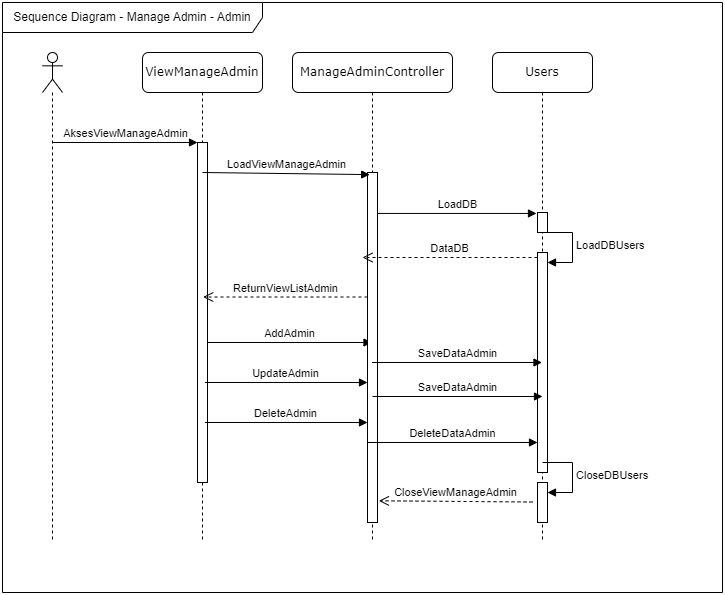

The diagram above was exported from draw.io. Its source (the exported page's mxGraphModel, read from the mxfile embedded in the PNG):
<mxGraphModel dx="1050" dy="618" grid="1" gridSize="10" guides="1" tooltips="1" connect="1" arrows="1" fold="1" page="1" pageScale="1" pageWidth="827" pageHeight="1169" math="0" shadow="0">
  <root>
    <mxCell id="0" />
    <mxCell id="1" parent="0" />
    <mxCell id="Q-sc7sUk3y9pyXno0Lto-1" value="Sequence Diagram - Manage Admin - Admin" style="shape=umlFrame;whiteSpace=wrap;html=1;pointerEvents=0;width=260;height=30;" parent="1" vertex="1">
      <mxGeometry x="80" y="190" width="720" height="590" as="geometry" />
    </mxCell>
    <mxCell id="Q-sc7sUk3y9pyXno0Lto-2" value="" style="shape=umlLifeline;perimeter=lifelinePerimeter;whiteSpace=wrap;html=1;container=1;dropTarget=0;collapsible=0;recursiveResize=0;outlineConnect=0;portConstraint=eastwest;newEdgeStyle={&quot;curved&quot;:0,&quot;rounded&quot;:0};participant=umlActor;" parent="1" vertex="1">
      <mxGeometry x="120" y="240" width="20" height="490" as="geometry" />
    </mxCell>
    <mxCell id="Q-sc7sUk3y9pyXno0Lto-3" value="ViewManageAdmin" style="shape=umlLifeline;perimeter=lifelinePerimeter;whiteSpace=wrap;html=1;container=1;collapsible=0;recursiveResize=0;outlineConnect=0;rounded=1;shadow=0;comic=0;labelBackgroundColor=none;strokeWidth=1;fontFamily=Verdana;fontSize=12;align=center;" parent="1" vertex="1">
      <mxGeometry x="220" y="240" width="120" height="490" as="geometry" />
    </mxCell>
    <mxCell id="Q-sc7sUk3y9pyXno0Lto-4" value="" style="html=1;points=[];perimeter=orthogonalPerimeter;rounded=0;shadow=0;comic=0;labelBackgroundColor=none;strokeWidth=1;fontFamily=Verdana;fontSize=12;align=center;" parent="Q-sc7sUk3y9pyXno0Lto-3" vertex="1">
      <mxGeometry x="55" y="90" width="10" height="340" as="geometry" />
    </mxCell>
    <mxCell id="Q-sc7sUk3y9pyXno0Lto-16" value="AddAdmin" style="html=1;verticalAlign=bottom;endArrow=block;curved=0;rounded=0;" parent="Q-sc7sUk3y9pyXno0Lto-3" target="Q-sc7sUk3y9pyXno0Lto-6" edge="1">
      <mxGeometry width="80" relative="1" as="geometry">
        <mxPoint x="65" y="290" as="sourcePoint" />
        <mxPoint x="145" y="290" as="targetPoint" />
      </mxGeometry>
    </mxCell>
    <mxCell id="Q-sc7sUk3y9pyXno0Lto-5" value="AksesViewManageAdmin" style="html=1;verticalAlign=bottom;endArrow=block;curved=0;rounded=0;" parent="1" source="Q-sc7sUk3y9pyXno0Lto-2" edge="1">
      <mxGeometry width="80" relative="1" as="geometry">
        <mxPoint x="160" y="330" as="sourcePoint" />
        <mxPoint x="275" y="330" as="targetPoint" />
      </mxGeometry>
    </mxCell>
    <mxCell id="Q-sc7sUk3y9pyXno0Lto-6" value="ManageAdminController" style="shape=umlLifeline;perimeter=lifelinePerimeter;whiteSpace=wrap;html=1;container=1;collapsible=0;recursiveResize=0;outlineConnect=0;rounded=1;shadow=0;comic=0;labelBackgroundColor=none;strokeWidth=1;fontFamily=Verdana;fontSize=12;align=center;" parent="1" vertex="1">
      <mxGeometry x="370" y="240" width="160" height="490" as="geometry" />
    </mxCell>
    <mxCell id="Q-sc7sUk3y9pyXno0Lto-7" value="" style="html=1;points=[];perimeter=orthogonalPerimeter;rounded=0;shadow=0;comic=0;labelBackgroundColor=none;strokeWidth=1;fontFamily=Verdana;fontSize=12;align=center;" parent="Q-sc7sUk3y9pyXno0Lto-6" vertex="1">
      <mxGeometry x="75" y="120" width="10" height="350" as="geometry" />
    </mxCell>
    <mxCell id="Q-sc7sUk3y9pyXno0Lto-8" value="LoadViewManageAdmin" style="html=1;verticalAlign=bottom;endArrow=block;curved=0;rounded=0;entryX=0.22;entryY=0.006;entryDx=0;entryDy=0;entryPerimeter=0;" parent="Q-sc7sUk3y9pyXno0Lto-6" target="Q-sc7sUk3y9pyXno0Lto-7" edge="1">
      <mxGeometry x="0.0048" width="80" relative="1" as="geometry">
        <mxPoint x="-90" y="120" as="sourcePoint" />
        <mxPoint x="45.000000000000114" y="120" as="targetPoint" />
        <mxPoint as="offset" />
      </mxGeometry>
    </mxCell>
    <mxCell id="Q-sc7sUk3y9pyXno0Lto-15" value="ReturnViewListAdmin" style="html=1;verticalAlign=bottom;endArrow=open;dashed=1;endSize=8;curved=0;rounded=0;entryX=1.02;entryY=0.584;entryDx=0;entryDy=0;entryPerimeter=0;" parent="Q-sc7sUk3y9pyXno0Lto-6" edge="1">
      <mxGeometry relative="1" as="geometry">
        <mxPoint x="75" y="244.5000000000001" as="sourcePoint" />
        <mxPoint x="-89.29999999999995" y="244.5000000000001" as="targetPoint" />
      </mxGeometry>
    </mxCell>
    <mxCell id="Q-sc7sUk3y9pyXno0Lto-18" value="UpdateAdmin" style="html=1;verticalAlign=bottom;endArrow=block;curved=0;rounded=0;entryX=0.26;entryY=0.892;entryDx=0;entryDy=0;entryPerimeter=0;" parent="Q-sc7sUk3y9pyXno0Lto-6" edge="1">
      <mxGeometry width="80" relative="1" as="geometry">
        <mxPoint x="-87.60000000000002" y="329.9999999999999" as="sourcePoint" />
        <mxPoint x="74.99999999999989" y="329.9999999999999" as="targetPoint" />
      </mxGeometry>
    </mxCell>
    <mxCell id="Q-sc7sUk3y9pyXno0Lto-24" value="DeleteAdmin" style="html=1;verticalAlign=bottom;endArrow=block;curved=0;rounded=0;entryX=0.26;entryY=0.892;entryDx=0;entryDy=0;entryPerimeter=0;" parent="Q-sc7sUk3y9pyXno0Lto-6" edge="1">
      <mxGeometry width="80" relative="1" as="geometry">
        <mxPoint x="-87.60000000000002" y="369.9999999999999" as="sourcePoint" />
        <mxPoint x="74.99999999999989" y="369.9999999999999" as="targetPoint" />
      </mxGeometry>
    </mxCell>
    <mxCell id="Q-sc7sUk3y9pyXno0Lto-9" value="Users" style="shape=umlLifeline;perimeter=lifelinePerimeter;whiteSpace=wrap;html=1;container=1;collapsible=0;recursiveResize=0;outlineConnect=0;rounded=1;shadow=0;comic=0;labelBackgroundColor=none;strokeWidth=1;fontFamily=Verdana;fontSize=12;align=center;" parent="1" vertex="1">
      <mxGeometry x="570" y="240" width="100" height="490" as="geometry" />
    </mxCell>
    <mxCell id="Q-sc7sUk3y9pyXno0Lto-10" value="" style="html=1;points=[];perimeter=orthogonalPerimeter;rounded=0;shadow=0;comic=0;labelBackgroundColor=none;strokeWidth=1;fontFamily=Verdana;fontSize=12;align=center;" parent="Q-sc7sUk3y9pyXno0Lto-9" vertex="1">
      <mxGeometry x="45" y="160" width="10" height="20" as="geometry" />
    </mxCell>
    <mxCell id="Q-sc7sUk3y9pyXno0Lto-11" value="" style="html=1;points=[[0,0,0,0,5],[0,1,0,0,-5],[1,0,0,0,5],[1,1,0,0,-5]];perimeter=orthogonalPerimeter;outlineConnect=0;targetShapes=umlLifeline;portConstraint=eastwest;newEdgeStyle={&quot;curved&quot;:0,&quot;rounded&quot;:0};" parent="Q-sc7sUk3y9pyXno0Lto-9" vertex="1">
      <mxGeometry x="45" y="200" width="10" height="220" as="geometry" />
    </mxCell>
    <mxCell id="Q-sc7sUk3y9pyXno0Lto-12" value="LoadDBUsers" style="html=1;align=left;spacingLeft=2;endArrow=block;rounded=0;edgeStyle=orthogonalEdgeStyle;curved=0;rounded=0;" parent="Q-sc7sUk3y9pyXno0Lto-9" target="Q-sc7sUk3y9pyXno0Lto-11" edge="1">
      <mxGeometry relative="1" as="geometry">
        <mxPoint x="50" y="180" as="sourcePoint" />
        <Array as="points">
          <mxPoint x="80" y="210" />
        </Array>
      </mxGeometry>
    </mxCell>
    <mxCell id="Q-sc7sUk3y9pyXno0Lto-25" value="DeleteDataAdmin" style="html=1;verticalAlign=bottom;endArrow=block;curved=0;rounded=0;" parent="Q-sc7sUk3y9pyXno0Lto-9" edge="1">
      <mxGeometry width="80" relative="1" as="geometry">
        <mxPoint x="-125" y="390" as="sourcePoint" />
        <mxPoint x="45" y="390" as="targetPoint" />
      </mxGeometry>
    </mxCell>
    <mxCell id="Q-sc7sUk3y9pyXno0Lto-26" value="" style="html=1;points=[[0,0,0,0,5],[0,1,0,0,-5],[1,0,0,0,5],[1,1,0,0,-5]];perimeter=orthogonalPerimeter;outlineConnect=0;targetShapes=umlLifeline;portConstraint=eastwest;newEdgeStyle={&quot;curved&quot;:0,&quot;rounded&quot;:0};" parent="Q-sc7sUk3y9pyXno0Lto-9" vertex="1">
      <mxGeometry x="45" y="430" width="10" height="40" as="geometry" />
    </mxCell>
    <mxCell id="Q-sc7sUk3y9pyXno0Lto-27" value="CloseDBUsers" style="html=1;align=left;spacingLeft=2;endArrow=block;rounded=0;edgeStyle=orthogonalEdgeStyle;curved=0;rounded=0;" parent="Q-sc7sUk3y9pyXno0Lto-9" target="Q-sc7sUk3y9pyXno0Lto-26" edge="1">
      <mxGeometry relative="1" as="geometry">
        <mxPoint x="50" y="410" as="sourcePoint" />
        <Array as="points">
          <mxPoint x="80" y="440" />
        </Array>
      </mxGeometry>
    </mxCell>
    <mxCell id="Q-sc7sUk3y9pyXno0Lto-28" value="CloseViewManageAdmin" style="html=1;verticalAlign=bottom;endArrow=open;dashed=1;endSize=8;curved=0;rounded=0;entryX=1.14;entryY=0.938;entryDx=0;entryDy=0;entryPerimeter=0;" parent="Q-sc7sUk3y9pyXno0Lto-9" target="Q-sc7sUk3y9pyXno0Lto-7" edge="1">
      <mxGeometry relative="1" as="geometry">
        <mxPoint x="40" y="449.5" as="sourcePoint" />
        <mxPoint x="-40" y="449.5" as="targetPoint" />
      </mxGeometry>
    </mxCell>
    <mxCell id="Q-sc7sUk3y9pyXno0Lto-13" value="LoadDB" style="html=1;verticalAlign=bottom;endArrow=block;curved=0;rounded=0;entryX=-0.1;entryY=0.047;entryDx=0;entryDy=0;entryPerimeter=0;" parent="1" source="Q-sc7sUk3y9pyXno0Lto-7" target="Q-sc7sUk3y9pyXno0Lto-10" edge="1">
      <mxGeometry width="80" relative="1" as="geometry">
        <mxPoint x="430" y="400" as="sourcePoint" />
        <mxPoint x="580.0000000000001" y="390.69" as="targetPoint" />
      </mxGeometry>
    </mxCell>
    <mxCell id="Q-sc7sUk3y9pyXno0Lto-14" value="DataDB" style="html=1;verticalAlign=bottom;endArrow=open;dashed=1;endSize=8;curved=0;rounded=0;exitX=0;exitY=0;exitDx=0;exitDy=5;exitPerimeter=0;" parent="1" source="Q-sc7sUk3y9pyXno0Lto-11" edge="1">
      <mxGeometry relative="1" as="geometry">
        <mxPoint x="550" y="450" as="sourcePoint" />
        <mxPoint x="440" y="445" as="targetPoint" />
      </mxGeometry>
    </mxCell>
    <mxCell id="Q-sc7sUk3y9pyXno0Lto-17" value="SaveDataAdmin" style="html=1;verticalAlign=bottom;endArrow=block;curved=0;rounded=0;" parent="1" edge="1">
      <mxGeometry width="80" relative="1" as="geometry">
        <mxPoint x="449.5" y="550" as="sourcePoint" />
        <mxPoint x="619.5" y="550" as="targetPoint" />
      </mxGeometry>
    </mxCell>
    <mxCell id="Q-sc7sUk3y9pyXno0Lto-19" value="SaveDataAdmin" style="html=1;verticalAlign=bottom;endArrow=block;curved=0;rounded=0;" parent="1" edge="1">
      <mxGeometry width="80" relative="1" as="geometry">
        <mxPoint x="450" y="584" as="sourcePoint" />
        <mxPoint x="620" y="584" as="targetPoint" />
      </mxGeometry>
    </mxCell>
  </root>
</mxGraphModel>